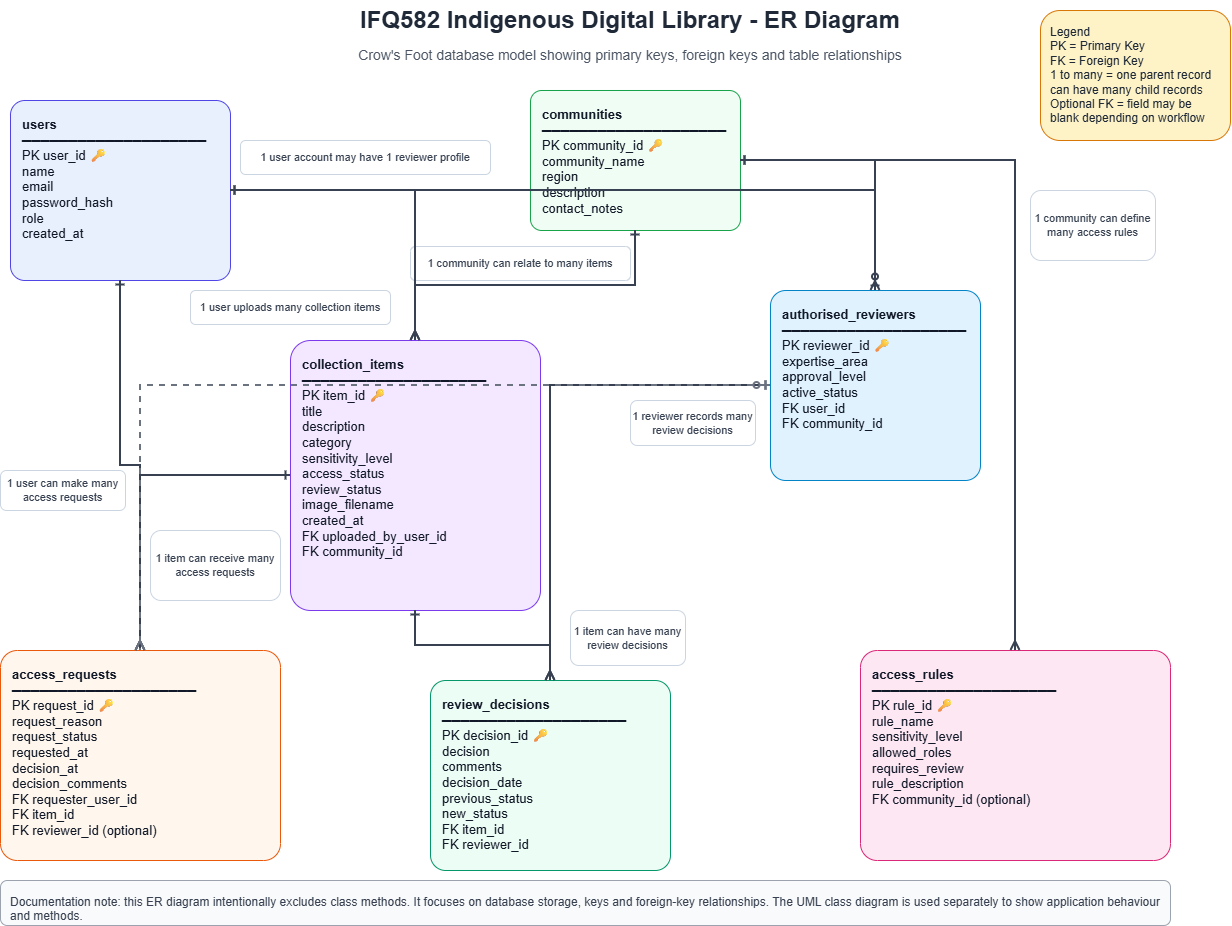

The diagram above was exported from draw.io. Its source (the exported page's mxGraphModel, read from the mxfile embedded in the PNG):
<mxGraphModel dx="1571" dy="934" grid="1" gridSize="10" guides="1" tooltips="1" connect="1" arrows="1" fold="1" page="1" pageScale="1" pageWidth="1400" pageHeight="1000" math="0" shadow="0">
  <root>
    <mxCell id="0" />
    <mxCell id="1" parent="0" />
    <mxCell id="title" parent="1" style="text;html=1;strokeColor=none;fillColor=none;fontSize=24;fontStyle=1;fontColor=#1F2937;align=center;verticalAlign=middle;whiteSpace=wrap;rounded=0;" value="IFQ582 Indigenous Digital Library - ER Diagram" vertex="1">
      <mxGeometry height="40" width="860" x="270" y="40" as="geometry" />
    </mxCell>
    <mxCell id="subtitle" parent="1" style="text;html=1;strokeColor=none;fillColor=none;fontSize=14;fontColor=#4B5563;align=center;verticalAlign=middle;whiteSpace=wrap;rounded=0;" value="Crow's Foot database model showing primary keys, foreign keys and table relationships" vertex="1">
      <mxGeometry height="30" width="800" x="300" y="80" as="geometry" />
    </mxCell>
    <mxCell id="legend" parent="1" style="rounded=1;whiteSpace=wrap;html=1;fillColor=#FEF3C7;strokeColor=#D97706;fontColor=#1F2937;fontSize=12;spacing=10;align=left;verticalAlign=top;" value="Legend&#10;PK = Primary Key&#10;FK = Foreign Key&#10;1 to many = one parent record can have many child records&#10;Optional FK = field may be blank depending on workflow" vertex="1">
      <mxGeometry height="130" width="190" x="1110" y="50" as="geometry" />
    </mxCell>
    <mxCell id="users" parent="1" style="rounded=1;whiteSpace=wrap;html=1;fillColor=#E8F0FE;strokeColor=#4F46E5;fontColor=#111827;fontSize=13;align=left;verticalAlign=top;spacing=12;arcSize=8;" value="&lt;b&gt;users&lt;/b&gt;&lt;br&gt;────────────────────&lt;br&gt;PK user_id&amp;nbsp;🔑&lt;br&gt;name&lt;br&gt;email&lt;br&gt;password_hash&lt;br&gt;role&lt;br&gt;created_at" vertex="1">
      <mxGeometry height="180" width="220" x="80" y="140" as="geometry" />
    </mxCell>
    <mxCell id="community" parent="1" style="rounded=1;whiteSpace=wrap;html=1;fillColor=#F0FDF4;strokeColor=#16A34A;fontColor=#111827;fontSize=13;align=left;verticalAlign=top;spacing=12;arcSize=8;" value="&lt;b&gt;communities&lt;/b&gt;&lt;br&gt;────────────────────&lt;br&gt;PK community_id&amp;nbsp;🔑&lt;br&gt;community_name&lt;br&gt;region&lt;br&gt;description&lt;br&gt;contact_notes" vertex="1">
      <mxGeometry height="140" width="210" x="600" y="130" as="geometry" />
    </mxCell>
    <mxCell id="items" parent="1" style="rounded=1;whiteSpace=wrap;html=1;fillColor=#F3E8FF;strokeColor=#7C3AED;fontColor=#111827;fontSize=13;align=left;verticalAlign=top;spacing=12;arcSize=8;" value="&lt;b&gt;collection_items&lt;/b&gt;&lt;br&gt;────────────────────&lt;br&gt;PK item_id&amp;nbsp;🔑&lt;br&gt;title&lt;br&gt;description&lt;br&gt;category&lt;br&gt;sensitivity_level&lt;br&gt;access_status&lt;br&gt;review_status&lt;br&gt;image_filename&lt;br&gt;created_at&lt;br&gt;FK uploaded_by_user_id&lt;br&gt;FK community_id" vertex="1">
      <mxGeometry height="270" width="250" x="360" y="380" as="geometry" />
    </mxCell>
    <mxCell id="reviewers" parent="1" style="rounded=1;whiteSpace=wrap;html=1;fillColor=#E0F2FE;strokeColor=#0284C7;fontColor=#111827;fontSize=13;align=left;verticalAlign=top;spacing=12;arcSize=8;" value="&lt;b&gt;authorised_reviewers&lt;/b&gt;&lt;br&gt;────────────────────&lt;br&gt;PK reviewer_id&amp;nbsp;🔑&lt;br&gt;expertise_area&lt;br&gt;approval_level&lt;br&gt;active_status&lt;br&gt;FK user_id&lt;br&gt;FK community_id" vertex="1">
      <mxGeometry height="190" width="210" x="840" y="330" as="geometry" />
    </mxCell>
    <mxCell id="access_requests" parent="1" style="rounded=1;whiteSpace=wrap;html=1;fillColor=#FFF7ED;strokeColor=#EA580C;fontColor=#111827;fontSize=13;align=left;verticalAlign=top;spacing=12;arcSize=8;" value="&lt;b&gt;access_requests&lt;/b&gt;&lt;br&gt;────────────────────&lt;br&gt;PK request_id&amp;nbsp;🔑&lt;br&gt;request_reason&lt;br&gt;request_status&lt;br&gt;requested_at&lt;br&gt;decision_at&lt;br&gt;decision_comments&lt;br&gt;FK requester_user_id&lt;br&gt;FK item_id&lt;br&gt;FK reviewer_id (optional)" vertex="1">
      <mxGeometry height="210" width="280" x="70" y="690" as="geometry" />
    </mxCell>
    <mxCell id="review_decisions" parent="1" style="rounded=1;whiteSpace=wrap;html=1;fillColor=#ECFDF5;strokeColor=#059669;fontColor=#111827;fontSize=13;align=left;verticalAlign=top;spacing=12;arcSize=8;" value="&lt;b&gt;review_decisions&lt;/b&gt;&lt;br&gt;────────────────────&lt;br&gt;PK decision_id&amp;nbsp;🔑&lt;br&gt;decision&lt;br&gt;comments&lt;br&gt;decision_date&lt;br&gt;previous_status&lt;br&gt;new_status&lt;br&gt;FK item_id&lt;br&gt;FK reviewer_id" vertex="1">
      <mxGeometry height="190" width="240" x="500" y="720" as="geometry" />
    </mxCell>
    <mxCell id="access_rules" parent="1" style="rounded=1;whiteSpace=wrap;html=1;fillColor=#FCE7F3;strokeColor=#DB2777;fontColor=#111827;fontSize=13;align=left;verticalAlign=top;spacing=12;arcSize=8;" value="&lt;b&gt;access_rules&lt;/b&gt;&lt;br&gt;────────────────────&lt;br&gt;PK rule_id&amp;nbsp;🔑&lt;br&gt;rule_name&lt;br&gt;sensitivity_level&lt;br&gt;allowed_roles&lt;br&gt;requires_review&lt;br&gt;rule_description&lt;br&gt;FK community_id (optional)" vertex="1">
      <mxGeometry height="210" width="310" x="930" y="690" as="geometry" />
    </mxCell>
    <mxCell id="label_user_items" parent="1" style="rounded=1;whiteSpace=wrap;html=1;fillColor=#FFFFFF;strokeColor=#CBD5E1;fontSize=11;fontColor=#374151;align=center;verticalAlign=middle;" value="1 user uploads many collection items" vertex="1">
      <mxGeometry height="34" width="200" x="260" y="330" as="geometry" />
    </mxCell>
    <mxCell id="label_comm_items" parent="1" style="rounded=1;whiteSpace=wrap;html=1;fillColor=#FFFFFF;strokeColor=#CBD5E1;fontSize=11;fontColor=#374151;align=center;verticalAlign=middle;" value="1 community can relate to many items" vertex="1">
      <mxGeometry height="34" width="220" x="480" y="286" as="geometry" />
    </mxCell>
    <mxCell id="label_user_requests" parent="1" style="rounded=1;whiteSpace=wrap;html=1;fillColor=#FFFFFF;strokeColor=#CBD5E1;fontSize=11;fontColor=#374151;align=center;verticalAlign=middle;" value="1 user can make many access requests" vertex="1">
      <mxGeometry height="40" width="125" x="70" y="510" as="geometry" />
    </mxCell>
    <mxCell id="label_item_requests" parent="1" style="rounded=1;whiteSpace=wrap;html=1;fillColor=#FFFFFF;strokeColor=#CBD5E1;fontSize=11;fontColor=#374151;align=center;verticalAlign=middle;" value="1 item can receive many access requests" vertex="1">
      <mxGeometry height="70" width="130" x="220" y="570" as="geometry" />
    </mxCell>
    <mxCell id="label_item_reviews" parent="1" style="rounded=1;whiteSpace=wrap;html=1;fillColor=#FFFFFF;strokeColor=#CBD5E1;fontSize=11;fontColor=#374151;align=center;verticalAlign=middle;" value="1 item can have many review decisions" vertex="1">
      <mxGeometry height="55" width="115" x="640" y="650" as="geometry" />
    </mxCell>
    <mxCell id="label_reviewer_reviews" parent="1" style="rounded=1;whiteSpace=wrap;html=1;fillColor=#FFFFFF;strokeColor=#CBD5E1;fontSize=11;fontColor=#374151;align=center;verticalAlign=middle;" value="1 reviewer records many review decisions" vertex="1">
      <mxGeometry height="45" width="125" x="700" y="440" as="geometry" />
    </mxCell>
    <mxCell id="label_user_reviewer" parent="1" style="rounded=1;whiteSpace=wrap;html=1;fillColor=#FFFFFF;strokeColor=#CBD5E1;fontSize=11;fontColor=#374151;align=center;verticalAlign=middle;" value="1 user account may have 1 reviewer profile" vertex="1">
      <mxGeometry height="34" width="250" x="310" y="180" as="geometry" />
    </mxCell>
    <mxCell id="label_comm_rules" parent="1" style="rounded=1;whiteSpace=wrap;html=1;fillColor=#FFFFFF;strokeColor=#CBD5E1;fontSize=11;fontColor=#374151;align=center;verticalAlign=middle;" value="1 community can define many access rules" vertex="1">
      <mxGeometry height="70" width="125" x="1100" y="230" as="geometry" />
    </mxCell>
    <mxCell id="edge_user_items" edge="1" parent="1" source="users" style="edgeStyle=orthogonalEdgeStyle;rounded=0;orthogonalLoop=1;jettySize=auto;html=1;endArrow=ERmany;endFill=0;startArrow=ERone;startFill=0;strokeColor=#374151;strokeWidth=2;" target="items" value="">
      <mxGeometry relative="1" as="geometry">
        <mxPoint x="220" y="320" as="sourcePoint" />
        <mxPoint x="360" y="410" as="targetPoint" />
      </mxGeometry>
    </mxCell>
    <mxCell id="edge_comm_items" edge="1" parent="1" source="community" style="edgeStyle=orthogonalEdgeStyle;rounded=0;orthogonalLoop=1;jettySize=auto;html=1;endArrow=ERmany;endFill=0;startArrow=ERone;startFill=0;strokeColor=#374151;strokeWidth=2;" target="items" value="">
      <mxGeometry relative="1" as="geometry" />
    </mxCell>
    <mxCell id="edge_user_requests" edge="1" parent="1" source="users" style="edgeStyle=orthogonalEdgeStyle;rounded=0;orthogonalLoop=1;jettySize=auto;html=1;endArrow=ERmany;endFill=0;startArrow=ERone;startFill=0;strokeColor=#374151;strokeWidth=2;" target="access_requests" value="">
      <mxGeometry relative="1" as="geometry" />
    </mxCell>
    <mxCell id="edge_item_requests" edge="1" parent="1" source="items" style="edgeStyle=orthogonalEdgeStyle;rounded=0;orthogonalLoop=1;jettySize=auto;html=1;endArrow=ERmany;endFill=0;startArrow=ERone;startFill=0;strokeColor=#374151;strokeWidth=2;" target="access_requests" value="">
      <mxGeometry relative="1" as="geometry" />
    </mxCell>
    <mxCell id="edge_item_reviews" edge="1" parent="1" source="items" style="edgeStyle=orthogonalEdgeStyle;rounded=0;orthogonalLoop=1;jettySize=auto;html=1;endArrow=ERmany;endFill=0;startArrow=ERone;startFill=0;strokeColor=#374151;strokeWidth=2;" target="review_decisions" value="">
      <mxGeometry relative="1" as="geometry" />
    </mxCell>
    <mxCell id="edge_reviewer_reviews" edge="1" parent="1" source="reviewers" style="edgeStyle=orthogonalEdgeStyle;rounded=0;orthogonalLoop=1;jettySize=auto;html=1;endArrow=ERmany;endFill=0;startArrow=ERone;startFill=0;strokeColor=#374151;strokeWidth=2;" target="review_decisions" value="">
      <mxGeometry relative="1" as="geometry" />
    </mxCell>
    <mxCell id="edge_reviewer_requests" edge="1" parent="1" source="reviewers" style="edgeStyle=orthogonalEdgeStyle;rounded=0;orthogonalLoop=1;jettySize=auto;html=1;endArrow=ERmany;endFill=0;startArrow=ERzeroToOne;startFill=0;strokeColor=#6B7280;strokeWidth=2;dashed=1;" target="access_requests" value="">
      <mxGeometry relative="1" as="geometry" />
    </mxCell>
    <mxCell id="edge_user_reviewer" edge="1" parent="1" source="users" style="edgeStyle=orthogonalEdgeStyle;rounded=0;orthogonalLoop=1;jettySize=auto;html=1;endArrow=ERzeroToOne;endFill=0;startArrow=ERone;startFill=0;strokeColor=#374151;strokeWidth=2;" target="reviewers" value="">
      <mxGeometry relative="1" as="geometry" />
    </mxCell>
    <mxCell id="edge_comm_reviewers" edge="1" parent="1" source="community" style="edgeStyle=orthogonalEdgeStyle;rounded=0;orthogonalLoop=1;jettySize=auto;html=1;endArrow=ERmany;endFill=0;startArrow=ERone;startFill=0;strokeColor=#374151;strokeWidth=2;" target="reviewers" value="">
      <mxGeometry relative="1" as="geometry" />
    </mxCell>
    <mxCell id="edge_comm_rules" edge="1" parent="1" source="community" style="edgeStyle=orthogonalEdgeStyle;rounded=0;orthogonalLoop=1;jettySize=auto;html=1;endArrow=ERmany;endFill=0;startArrow=ERone;startFill=0;strokeColor=#374151;strokeWidth=2;" target="access_rules" value="">
      <mxGeometry relative="1" as="geometry" />
    </mxCell>
    <mxCell id="note" parent="1" style="rounded=1;whiteSpace=wrap;html=1;fillColor=#F9FAFB;strokeColor=#9CA3AF;fontColor=#374151;fontSize=12;align=left;verticalAlign=top;spacing=10;" value="Documentation note: this ER diagram intentionally excludes class methods. It focuses on database storage, keys and foreign-key relationships. The UML class diagram is used separately to show application behaviour and methods." vertex="1">
      <mxGeometry height="45" width="1170" x="70" y="920" as="geometry" />
    </mxCell>
  </root>
</mxGraphModel>